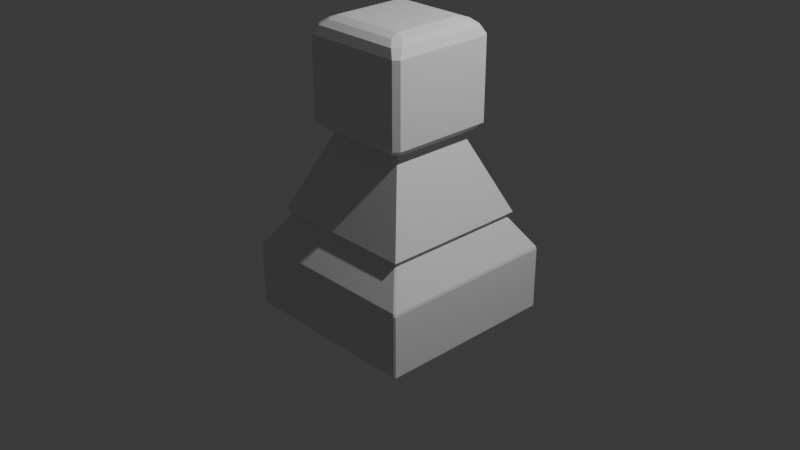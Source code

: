 # Source: test001.blend  (saved by Blender 4.5.92; exported with 4.5.12 LTS)
import bpy
from mathutils import Matrix  # noqa: F401  (used for matrix-valued properties, if any)

bpy.ops.wm.read_factory_settings(use_empty=True)
scene = bpy.context.scene
scene.name = 'Scene'

# ---- collections
col_collection = bpy.data.collections.new('Collection'); scene.collection.children.link(col_collection)

# ---- world
world_world = bpy.data.worlds.new('World'); scene.world = world_world
world_world.use_nodes = True; world_world.node_tree.nodes.clear()
_N = world_world.node_tree.nodes; _L = world_world.node_tree.links
n0 = _N.new('ShaderNodeOutputWorld'); n0.name = 'World Output'; n0.location = (200, 100)
n1 = _N.new('ShaderNodeBackground'); n1.name = 'Background'; n1.location = (-200, 100)
n1.inputs[0].default_value = (0.05088, 0.05088, 0.05088, 1.0)
_L.new(n1.outputs[0], n0.inputs[0])
n0.is_active_output = True
world_world.color = (0.05088, 0.05088, 0.05088)
world_world.sun_shadow_jitter_overblur = 0.0

# ---- cameras
cam_camera = bpy.data.cameras.new('Camera')
cam_camera.clip_end = 100.0
cam_camera.ortho_scale = 7.314

# ---- lights
light_light = bpy.data.lights.new('Light', 'POINT')
light_light.energy = 1000.0
light_light.shadow_soft_size = 0.1

# ---- meshes
me_cube_001 = bpy.data.meshes.new('Cube.001')
me_cube_001.from_pydata([(-0.808, -0.808, 0.09576), (-0.808, 0.808, 0.09576), (0.808, 0.808, 0.09576), (0.808, -0.808, 0.09576), (-0.4747, -0.3991, 0.9915), (-0.4431, -0.4431, 0.9336), (-0.3991, -0.4747, 0.9915), (-0.4747, 0.3991, 0.9915), (-0.3991, 0.4747, 0.9915), (-0.4431, 0.4431, 0.9336), (0.3991, 0.4747, 0.9915), (0.4747, 0.3991, 0.9915), (0.4431, 0.4431, 0.9336), (0.4747, -0.3991, 0.9915), (0.3991, -0.4747, 0.9915), (0.4431, -0.4431, 0.9336), (-0.6044, -0.5506, 1.066), (-0.5513, -0.4756, 1.004), (-0.4756, -0.5513, 1.004), (-0.5506, -0.6044, 1.066), (-0.6044, 0.5506, 1.066), (-0.5506, 0.6044, 1.066), (-0.4756, 0.5513, 1.004), (-0.5513, 0.4756, 1.004), (0.5506, 0.6044, 1.066), (0.6044, 0.5506, 1.066), (0.5513, 0.4756, 1.004), (0.4756, 0.5513, 1.004), (0.6044, -0.5506, 1.066), (0.5506, -0.6044, 1.066), (0.4756, -0.5513, 1.004), (0.5513, -0.4756, 1.004), (-0.5632, -0.4954, 2.022), (-0.6044, -0.5506, 1.933), (-0.5506, -0.6044, 1.933), (-0.4954, -0.5632, 2.022), (-0.5632, 0.4954, 2.022), (-0.4954, 0.5632, 2.022), (-0.5506, 0.6044, 1.933), (-0.6044, 0.5506, 1.933), (0.4954, 0.5632, 2.022), (0.5632, 0.4954, 2.022), (0.6044, 0.5506, 1.933), (0.5506, 0.6044, 1.933), (0.5632, -0.4954, 2.022), (0.4954, -0.5632, 2.022), (0.5506, -0.6044, 1.933), (0.6044, -0.5506, 1.933), (-0.4973, -0.4295, 2.077), (-0.4295, -0.4973, 2.077), (-0.4023, -0.4023, 2.112), (-0.4973, 0.4295, 2.077), (-0.4023, 0.4023, 2.112), (-0.4295, 0.4973, 2.077), (0.4295, 0.4973, 2.077), (0.4023, 0.4023, 2.112), (0.4973, 0.4295, 2.077), (0.4973, -0.4295, 2.077), (0.4023, -0.4023, 2.112), (0.4295, -0.4973, 2.077), (-0.9855, -0.9855, -1.0), (-0.9855, -1.0, -0.9855), (-1.0, -0.9855, -0.9855), (-0.9855, -1.0, -0.3185), (-0.9754, -0.992, -0.2918), (-0.992, -0.9754, -0.2918), (-1.0, -0.9855, -0.3185), (-0.9855, 0.9855, -1.0), (-1.0, 0.9855, -0.9855), (-0.9855, 1.0, -0.9855), (-0.992, 0.9754, -0.2918), (-0.9754, 0.992, -0.2918), (-0.9855, 1.0, -0.3185), (-1.0, 0.9855, -0.3185), (0.9855, -0.9855, -1.0), (1.0, -0.9855, -0.9855), (0.9855, -1.0, -0.9855), (0.992, -0.9754, -0.2918), (0.9754, -0.992, -0.2918), (0.9855, -1.0, -0.3185), (1.0, -0.9855, -0.3185), (0.9855, 0.9855, -1.0), (0.9855, 1.0, -0.9855), (1.0, 0.9855, -0.9855), (0.9754, 0.992, -0.2918), (0.992, 0.9754, -0.2918), (1.0, 0.9855, -0.3185), (0.9855, 1.0, -0.3185), (-0.7727, -0.7561, 0.04266), (-0.7561, -0.7727, 0.04266), (-0.7753, -0.7753, 0.06482), (-0.7753, 0.7753, 0.06482), (-0.7561, 0.7727, 0.04266), (-0.7727, 0.7561, 0.04266), (0.7753, 0.7753, 0.06482), (0.7727, 0.7561, 0.04266), (0.7561, 0.7727, 0.04266), (0.7753, -0.7753, 0.06482), (0.7561, -0.7727, 0.04266), (0.7727, -0.7561, 0.04266)], [], [(4, 5, 6), (7, 8, 9), (10, 11, 12), (13, 14, 15), (16, 17, 18, 19), (20, 21, 22, 23), (24, 25, 26, 27), (28, 29, 30, 31), (32, 33, 34, 35), (36, 37, 38, 39), (40, 41, 42, 43), (44, 45, 46, 47), (48, 49, 50), (51, 52, 53), (54, 55, 56), (57, 58, 59), (4, 7, 9, 5), (8, 10, 12, 9), (11, 13, 15, 12), (14, 6, 5, 15), (16, 20, 23, 17), (21, 24, 27, 22), (25, 28, 31, 26), (29, 19, 18, 30), (13, 31, 30, 14), (17, 4, 6, 18), (7, 23, 22, 8), (26, 11, 10, 27), (32, 36, 39, 33), (37, 40, 43, 38), (41, 44, 47, 42), (45, 35, 34, 46), (24, 43, 42, 25), (46, 29, 28, 47), (19, 34, 33, 16), (38, 21, 20, 39), (50, 52, 51, 48), (52, 55, 54, 53), (55, 58, 57, 56), (58, 50, 49, 59), (44, 57, 59, 45), (48, 32, 35, 49), (36, 51, 53, 37), (56, 41, 40, 54), (7, 4, 17, 23), (1, 0, 5, 9), (6, 14, 30, 18), (0, 3, 15, 5), (2, 1, 9, 12), (10, 8, 22, 27), (3, 2, 12, 15), (13, 11, 26, 31), (20, 16, 33, 39), (19, 29, 46, 34), (24, 21, 38, 43), (28, 25, 42, 47), (36, 32, 48, 51), (35, 45, 59, 49), (40, 37, 53, 54), (44, 41, 56, 57), (55, 52, 50, 58), (60, 61, 62), (63, 64, 65, 66), (67, 68, 69), (70, 71, 72, 73), (74, 75, 76), (77, 78, 79, 80), (81, 82, 83), (84, 85, 86, 87), (88, 89, 90), (91, 92, 93), (94, 95, 96), (97, 98, 99), (67, 60, 62, 68), (61, 63, 66, 62), (65, 70, 73, 66), (72, 69, 68, 73), (81, 67, 69, 82), (71, 84, 87, 72), (86, 83, 82, 87), (74, 81, 83, 75), (85, 77, 80, 86), (79, 76, 75, 80), (60, 74, 76, 61), (78, 64, 63, 79), (90, 91, 93, 88), (91, 94, 96, 92), (94, 97, 99, 95), (97, 90, 89, 98), (70, 93, 92, 71), (95, 85, 84, 96), (98, 78, 77, 99), (64, 89, 88, 65), (67, 81, 74, 60), (62, 66, 73, 68), (76, 79, 63, 61), (64, 78, 98, 89), (70, 65, 88, 93), (69, 72, 87, 82), (84, 71, 92, 96), (83, 86, 80, 75), (77, 85, 95, 99), (91, 90, 0, 1), (90, 97, 3, 0), (94, 91, 1, 2), (97, 94, 2, 3)])
_uv = me_cube_001.uv_layers.new(name='UVMap')
_uv.uv.foreach_set('vector', [0.625, 0.01775, 0.625, 0.0, 0.625, 0.0, 0.625, 0.2322, 0.625, 0.2678, 0.625, 0.25, 0.625, 0.4822, 0.625, 0.5178, 0.625, 0.5, 0.625, 0.7322, 0.625, 0.7678, 0.625, 0.75, 0.625, 0.01113, 0.625, 0.01638, 0.625, 0.0, 0.625, 0.0, 0.625, 0.2389, 0.625, 0.2611, 0.625, 0.2664, 0.625, 0.2336, 0.625, 0.4889, 0.625, 0.5111, 0.625, 0.5164, 0.625, 0.4836, 0.625, 0.7389, 0.625, 0.7611, 0.625, 0.7664, 0.625, 0.7336, 0.625, 0.01503, 0.625, 0.01113, 0.625, 0.0, 0.625, 0.004094, 0.625, 0.2353, 0.625, 0.2647, 0.625, 0.2611, 0.625, 0.2389, 0.625, 0.4853, 0.625, 0.5147, 0.625, 0.5111, 0.625, 0.4889, 0.625, 0.7353, 0.625, 0.7647, 0.625, 0.7611, 0.625, 0.7389, 0.625, 0.0157, 0.625, 0.0, 0.625, 0.01475, 0.625, 0.2343, 0.625, 0.2496, 0.625, 0.2653, 0.625, 0.4843, 0.6382, 0.5116, 0.625, 0.5153, 0.625, 0.7347, 0.6382, 0.7384, 0.625, 0.7657, 0.625, 0.01775, 0.625, 0.2322, 0.625, 0.25, 0.625, 0.0, 0.625, 0.2678, 0.625, 0.4822, 0.625, 0.5, 0.625, 0.25, 0.625, 0.5178, 0.625, 0.7322, 0.625, 0.75, 0.625, 0.5, 0.625, 0.7678, 0.625, 0.9822, 0.625, 1.0, 0.625, 0.75, 0.625, 0.01113, 0.625, 0.2389, 0.625, 0.2336, 0.625, 0.01638, 0.625, 0.2611, 0.625, 0.4889, 0.625, 0.4836, 0.625, 0.2664, 0.625, 0.5111, 0.625, 0.7389, 0.625, 0.7336, 0.625, 0.5164, 0.625, 0.7611, 0.625, 0.9889, 0.625, 0.9836, 0.625, 0.7664, 0.625, 0.7322, 0.625, 0.7336, 0.625, 0.7664, 0.625, 0.7678, 0.625, 0.01638, 0.625, 0.01775, 0.625, 0.0, 0.625, 0.0, 0.625, 0.2322, 0.625, 0.2336, 0.625, 0.2664, 0.625, 0.2678, 0.625, 0.5164, 0.625, 0.5178, 0.625, 0.4822, 0.625, 0.4836, 0.625, 0.01503, 0.625, 0.2353, 0.625, 0.2389, 0.625, 0.01113, 0.625, 0.2647, 0.625, 0.4853, 0.625, 0.4889, 0.625, 0.2611, 0.625, 0.5147, 0.625, 0.7353, 0.625, 0.7389, 0.625, 0.5111, 0.625, 0.7647, 0.625, 0.9853, 0.625, 0.9889, 0.625, 0.7611, 0.625, 0.4889, 0.625, 0.4889, 0.625, 0.5111, 0.625, 0.5111, 0.625, 0.7611, 0.625, 0.7611, 0.625, 0.7389, 0.625, 0.7389, 0.625, 0.0, 0.625, 0.0, 0.625, 0.01113, 0.625, 0.01113, 0.625, 0.2611, 0.625, 0.2611, 0.625, 0.2389, 0.625, 0.2389, 0.625, 0.01475, 0.625, 0.2496, 0.625, 0.2343, 0.625, 0.0157, 0.625, 0.2496, 0.6382, 0.5116, 0.625, 0.4843, 0.625, 0.2653, 0.6382, 0.5116, 0.6382, 0.7384, 0.625, 0.7347, 0.625, 0.5153, 0.6382, 0.7384, 0.625, 0.9853, 0.625, 0.9843, 0.625, 0.7657, 0.625, 0.7353, 0.625, 0.7347, 0.625, 0.7657, 0.625, 0.7647, 0.625, 0.0157, 0.625, 0.01503, 0.625, 0.004094, 0.625, 0.0, 0.625, 0.2353, 0.625, 0.2343, 0.625, 0.2653, 0.625, 0.2647, 0.625, 0.5153, 0.625, 0.5147, 0.625, 0.4853, 0.625, 0.4843, 0.625, 0.2322, 0.625, 0.01775, 0.625, 0.01638, 0.625, 0.2336, 0.625, 0.25, 0.625, 0.0, 0.625, 0.0, 0.625, 0.25, 0.625, 0.9822, 0.625, 0.7678, 0.625, 0.7664, 0.625, 0.9836, 0.625, 1.0, 0.625, 0.75, 0.625, 0.75, 0.625, 1.0, 0.625, 0.5, 0.625, 0.25, 0.625, 0.25, 0.625, 0.5, 0.625, 0.4822, 0.625, 0.2678, 0.625, 0.2664, 0.625, 0.4836, 0.625, 0.75, 0.625, 0.5, 0.625, 0.5, 0.625, 0.75, 0.625, 0.7322, 0.625, 0.5178, 0.625, 0.5164, 0.625, 0.7336, 0.625, 0.2389, 0.625, 0.01113, 0.625, 0.01113, 0.625, 0.2389, 0.625, 0.9889, 0.625, 0.7611, 0.625, 0.7611, 0.625, 0.9889, 0.625, 0.4889, 0.625, 0.2611, 0.625, 0.2611, 0.625, 0.4889, 0.625, 0.7389, 0.625, 0.5111, 0.625, 0.5111, 0.625, 0.7389, 0.625, 0.2353, 0.625, 0.01503, 0.625, 0.0157, 0.625, 0.2343, 0.625, 0.9853, 0.625, 0.7647, 0.625, 0.7657, 0.625, 0.9843, 0.625, 0.4853, 0.625, 0.2647, 0.625, 0.2653, 0.625, 0.4843, 0.625, 0.7353, 0.625, 0.5147, 0.625, 0.5153, 0.625, 0.7347, 0.6382, 0.5116, 0.8603, 0.5147, 0.8603, 0.7353, 0.6382, 0.7384, 0.375, 0.001818, 0.3802, 0.0, 0.3802, 0.001818, 0.6198, 0.0, 0.625, 5.718e-05, 0.625, 0.002149, 0.6198, 0.001818, 0.375, 0.25, 0.3802, 0.2482, 0.3802, 0.2518, 0.625, 0.2479, 0.625, 0.2521, 0.6198, 0.2518, 0.6198, 0.2482, 0.3732, 0.7482, 0.3802, 0.7482, 0.3802, 0.7518, 0.625, 0.7479, 0.625, 0.7521, 0.6198, 0.7518, 0.6198, 0.7482, 0.3732, 0.5018, 0.3802, 0.4982, 0.3802, 0.5018, 0.625, 0.4979, 0.625, 0.5021, 0.6198, 0.5018, 0.6198, 0.4982, 0.625, 0.002413, 0.625, 0.0, 0.625, 0.0, 0.625, 0.25, 0.625, 0.2524, 0.625, 0.2476, 0.625, 0.5, 0.625, 0.5024, 0.625, 0.4976, 0.625, 0.75, 0.625, 0.7524, 0.625, 0.7476, 0.375, 0.25, 0.375, 0.001818, 0.3802, 0.001818, 0.3802, 0.2482, 0.3802, 0.0, 0.6198, 0.0, 0.6198, 0.001818, 0.3802, 0.001818, 0.625, 0.002149, 0.625, 0.2479, 0.6198, 0.2482, 0.6198, 0.001818, 0.6198, 0.2518, 0.3802, 0.2518, 0.3802, 0.2482, 0.6198, 0.2482, 0.3732, 0.5018, 0.375, 0.25, 0.3802, 0.2518, 0.3802, 0.4982, 0.625, 0.2521, 0.625, 0.4979, 0.6198, 0.4982, 0.6198, 0.2518, 0.6198, 0.5018, 0.3802, 0.5018, 0.3802, 0.4982, 0.6198, 0.4982, 0.3732, 0.7482, 0.3732, 0.5018, 0.3802, 0.5018, 0.3802, 0.7482, 0.625, 0.5021, 0.625, 0.7479, 0.6198, 0.7482, 0.6198, 0.5018, 0.6198, 0.7518, 0.3802, 0.7518, 0.3802, 0.7482, 0.6198, 0.7482, 0.375, 0.9982, 0.3732, 0.7482, 0.3802, 0.7518, 0.3802, 0.9982, 0.625, 0.7521, 0.625, 0.9979, 0.6198, 0.9982, 0.6198, 0.7518, 0.625, 0.0, 0.625, 0.25, 0.625, 0.2476, 0.625, 0.002413, 0.625, 0.25, 0.625, 0.5, 0.625, 0.4976, 0.625, 0.2524, 0.625, 0.5, 0.625, 0.75, 0.625, 0.7476, 0.625, 0.5024, 0.625, 0.75, 0.625, 1.0, 0.625, 0.9976, 0.625, 0.7524, 0.625, 0.2479, 0.625, 0.2476, 0.625, 0.2524, 0.625, 0.2521, 0.625, 0.5024, 0.625, 0.5021, 0.625, 0.4979, 0.625, 0.4976, 0.625, 0.7524, 0.625, 0.7521, 0.625, 0.7479, 0.625, 0.7476, 0.625, 5.718e-05, 0.625, 0.0, 0.625, 0.002413, 0.625, 0.002149, 0.1268, 0.5018, 0.3732, 0.5018, 0.3732, 0.7482, 0.1268, 0.7482, 0.3802, 0.001818, 0.6198, 0.001818, 0.6198, 0.2482, 0.3802, 0.2482, 0.3802, 0.7518, 0.6198, 0.7518, 0.6198, 0.9982, 0.3802, 0.9982, 0.625, 0.9979, 0.625, 0.7521, 0.625, 0.7524, 0.625, 0.9976, 0.625, 0.2479, 0.625, 0.002149, 0.625, 0.002413, 0.625, 0.2476, 0.3802, 0.2518, 0.6198, 0.2518, 0.6198, 0.4982, 0.3802, 0.4982, 0.625, 0.4979, 0.625, 0.2521, 0.625, 0.2524, 0.625, 0.4976, 0.3802, 0.5018, 0.6198, 0.5018, 0.6198, 0.7482, 0.3802, 0.7482, 0.625, 0.7479, 0.625, 0.5021, 0.625, 0.5024, 0.625, 0.7476, 0.625, 0.25, 0.625, 0.0, 0.625, 0.0, 0.625, 0.25, 0.625, 1.0, 0.625, 0.75, 0.625, 0.75, 0.625, 1.0, 0.625, 0.5, 0.625, 0.25, 0.625, 0.25, 0.625, 0.5, 0.625, 0.75, 0.625, 0.5, 0.625, 0.5, 0.625, 0.75])
me_cube_001.update()

# ---- objects
ob_light = bpy.data.objects.new('Light', light_light)
ob_camera = bpy.data.objects.new('Camera', cam_camera)
ob_cube = bpy.data.objects.new('Cube', me_cube_001)

# ---- transforms, parenting, visibility, modifiers, constraints
ob_light.location = (4.076, 1.005, 5.904)
ob_light.rotation_euler = (0.6503, 0.05522, 1.866)
ob_light.lock_rotations_4d = False
ob_light.empty_display_type = 'ARROWS'
ob_light.color = (0.0, 0.0, 0.0, 0.0)
ob_light.lineart.crease_threshold = 0.0
ob_camera.location = (7.359, -6.926, 4.958)
ob_camera.rotation_euler = (1.109, 0.0, 0.8149)
ob_camera.lock_rotations_4d = False
ob_camera.empty_display_type = 'ARROWS'
ob_camera.color = (0.0, 0.0, 0.0, 0.0)
ob_camera.display_type = 'WIRE'
ob_camera.lineart.crease_threshold = 0.0
ob_cube.location = (0.0, 0.0, 0.0)

# ---- collection membership
col_collection.objects.link(ob_light)
col_collection.objects.link(ob_camera)
col_collection.objects.link(ob_cube)

# ---- scene / render settings (as saved in the file)
scene.camera = ob_camera
scene.frame_start = 1; scene.frame_end = 250; scene.frame_set(1)
scene.render.engine = 'BLENDER_EEVEE_NEXT'
bpy.context.view_layer.update()
